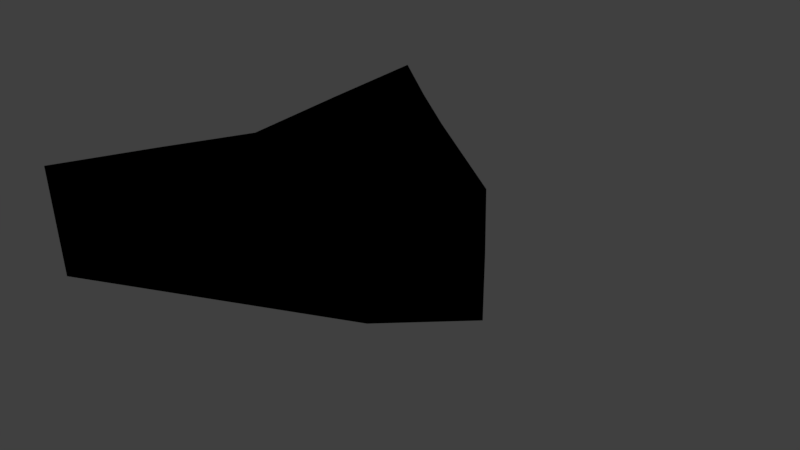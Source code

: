 # Source: Tricorn.blend  (saved by Blender 2.77.0; exported with 4.5.12 LTS)
import bpy
from mathutils import Matrix  # noqa: F401  (used for matrix-valued properties, if any)

bpy.ops.wm.read_factory_settings(use_empty=True)
scene = bpy.context.scene
scene.name = 'Scene'

# ---- collections
col_collection_1 = bpy.data.collections.new('Collection 1'); scene.collection.children.link(col_collection_1)

# ---- materials (node trees are filled in below, after node groups)
mat_tricornmat = bpy.data.materials.new('TricornMat')
mat_tricornmat.alpha_threshold = 0.0
mat_tricornmat.use_transparent_shadow = False
mat_tricornmat.diffuse_color = (0.0, 0.0, 0.0, 1.0)
mat_tricornmat.roughness = 0.5
mat_tricornmat.line_color = (0.0, 0.0, 0.0, 1.0)

# ---- material node trees

# ---- world
world_world = bpy.data.worlds.new('World'); scene.world = world_world
world_world.color = (0.05088, 0.05088, 0.05088)
world_world.use_sun_shadow = False
world_world.sun_shadow_jitter_overblur = 0.0
world_world.cycles.sampling_method = 'MANUAL'

# ---- cameras
cam_camera = bpy.data.cameras.new('Camera')
cam_camera.clip_end = 100.0
cam_camera.lens = 35.0
cam_camera.sensor_width = 32.0
cam_camera.sensor_height = 18.0
cam_camera.ortho_scale = 7.314
cam_camera.dof.focus_distance = 0.0
cam_camera.dof.aperture_fstop = 128.0

# ---- lights
light_lamp = bpy.data.lights.new('Lamp', 'POINT')
light_lamp.transmission_factor = 0.0
light_lamp.cutoff_distance = 30.0
light_lamp.energy = 100.0
light_lamp.shadow_buffer_clip_start = 1.001
light_lamp.shadow_soft_size = 0.1
light_lamp.shadow_maximum_resolution = 0.006
light_lamp.use_absolute_resolution = True

# ---- meshes
me_cube = bpy.data.meshes.new('Cube')
me_cube.from_pydata([(-2.492, 3.002, -0.1452), (-2.492, 3.002, 1.37), (1.0, 1.0, -0.1452), (1.0, 1.0, 0.9169), (-2.492, 0.0, 1.0), (-2.492, 0.0, -0.1452), (1.88, 0.0, 0.728), (1.88, 0.0, -0.1452), (-2.091, 0.0, 0.2324), (-2.091, 2.593, 0.2324), (0.6883, 1.0, 0.2324), (1.388, 0.0, 0.2324), (-0.7462, 2.001, 1.067), (-0.7462, 2.001, -0.1452), (-0.3064, 0.0, -0.1452), (-0.7013, 1.797, 0.2324), (0.2697, 0.0, 1.215), (-2.492, 1.501, 1.192), (1.44, 0.5, -0.1452), (-2.492, 1.501, -0.1452), (1.44, 0.5, 0.8267), (-2.091, 1.297, 0.2324), (1.038, 0.5, 0.2324), (-0.2761, 0.8185, 1.155), (-0.5263, 1.0, -0.1452), (-1.619, 2.501, -0.1452), (-1.547, 0.0, 1.215), (-1.619, 2.501, 1.192), (-1.399, 0.0, -0.1452), (-1.396, 2.195, 0.2324), (-1.509, 1.251, -0.1452), (-1.156, 0.8729, 1.231), (0.06973, 0.4557, 1.172), (-0.7194, 1.004, 1.172), (-1.423, 0.4678, 1.226), (-0.6385, 0.0, 1.599), (-0.6862, 0.4465, 1.514)], [], [(17, 1, 0, 19), (12, 3, 2, 13), (24, 13, 2, 18), (20, 3, 10, 22), (20, 6, 7, 18), (31, 29, 9, 21), (27, 1, 9, 29), (17, 4, 8, 21), (3, 12, 15, 10), (22, 10, 15, 23), (30, 25, 13, 24), (27, 12, 13, 25), (28, 30, 24, 14), (11, 22, 23, 32, 16), (1, 17, 21, 9), (26, 34, 31, 21, 8), (3, 20, 18, 2), (6, 20, 22, 11), (14, 24, 18, 7), (4, 17, 19, 5), (36, 33, 31, 34), (5, 19, 30, 28), (1, 27, 25, 0), (19, 0, 25, 30), (12, 27, 29, 15), (23, 15, 29, 31, 33), (35, 36, 34, 26), (16, 32, 36, 35), (32, 23, 33, 36)])
me_cube.materials.append(mat_tricornmat)
me_cube.use_remesh_preserve_volume = False
me_cube.use_remesh_preserve_attributes = False
me_cube.use_mirror_vertex_groups = False
me_cube.update()

# ---- objects
ob_tricorn = bpy.data.objects.new('Tricorn', me_cube)
ob_lamp = bpy.data.objects.new('Lamp', light_lamp)
ob_camera = bpy.data.objects.new('Camera', cam_camera)

# ---- transforms, parenting, visibility, modifiers, constraints
ob_tricorn.location = (0.0, 0.0, 0.0)
ob_tricorn.lock_rotations_4d = False
ob_tricorn.empty_display_type = 'ARROWS'
ob_tricorn.lineart.crease_threshold = 0.0
_m = ob_tricorn.modifiers.new('Mirror', 'MIRROR')
_m.use_axis = (False, True, False)
_m.use_clip = True
ob_lamp.location = (4.076, 1.005, 5.904)
ob_lamp.rotation_euler = (0.6503, 0.05522, 1.866)
ob_lamp.lock_rotations_4d = False
ob_lamp.empty_display_type = 'ARROWS'
ob_lamp.color = (0.0, 0.0, 0.0, 0.0)
ob_lamp.lineart.crease_threshold = 0.0
ob_camera.location = (7.481, -6.508, 5.344)
ob_camera.rotation_euler = (1.109, 0.01082, 0.8149)
ob_camera.lock_rotations_4d = False
ob_camera.empty_display_type = 'ARROWS'
ob_camera.color = (0.0, 0.0, 0.0, 0.0)
ob_camera.display_type = 'WIRE'
ob_camera.lineart.crease_threshold = 0.0

# ---- collection membership
col_collection_1.objects.link(ob_tricorn)
col_collection_1.objects.link(ob_lamp)
col_collection_1.objects.link(ob_camera)

# ---- scene / render settings (as saved in the file)
scene.camera = ob_camera
scene.frame_start = 1; scene.frame_end = 250; scene.frame_set(1)
scene.render.engine = 'BLENDER_EEVEE_NEXT'
scene.render.resolution_percentage = 50
scene.render.dither_intensity = 0.0
scene.cycles.use_denoising = False
scene.cycles.samples = 128
scene.cycles.sampling_pattern = 'TABULATED_SOBOL'
scene.cycles.light_sampling_threshold = 0.0
scene.cycles.use_adaptive_sampling = False
scene.cycles.use_light_tree = False
scene.cycles.blur_glossy = 0.0
scene.cycles.sample_clamp_indirect = 0.0
scene.view_settings.view_transform = 'Standard'
bpy.context.view_layer.update()
